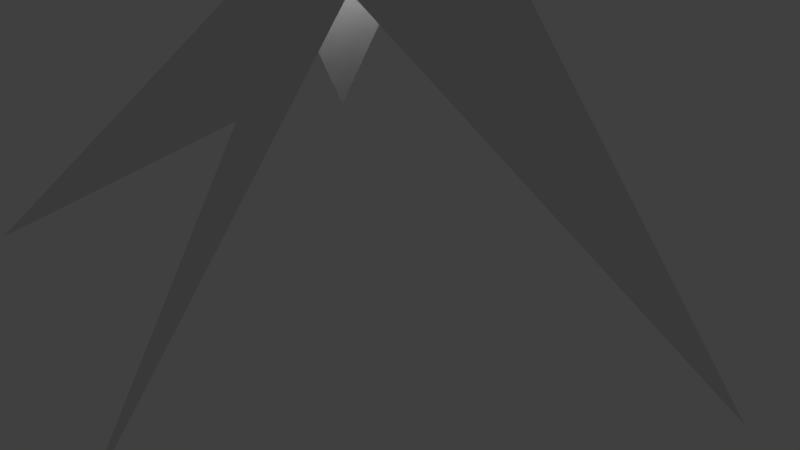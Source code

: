 # Source: stjerne.blend  (saved by Blender 2.78.0; exported with 4.5.12 LTS)
import bpy
from mathutils import Matrix  # noqa: F401  (used for matrix-valued properties, if any)

bpy.ops.wm.read_factory_settings(use_empty=True)
scene = bpy.context.scene
scene.name = 'Scene'

# ---- collections
col_collection_1 = bpy.data.collections.new('Collection 1'); scene.collection.children.link(col_collection_1)

# ---- materials (node trees are filled in below, after node groups)
mat_material = bpy.data.materials.new('Material')
mat_material.alpha_threshold = 0.0
mat_material.use_transparent_shadow = False
mat_material.roughness = 0.5
mat_material.line_color = (0.0, 0.0, 0.0, 1.0)

# ---- material node trees

# ---- world
world_world = bpy.data.worlds.new('World'); scene.world = world_world
world_world.color = (0.05088, 0.05088, 0.05088)
world_world.use_sun_shadow = False
world_world.sun_shadow_jitter_overblur = 0.0
world_world.cycles.sampling_method = 'MANUAL'

# ---- cameras
cam_camera = bpy.data.cameras.new('Camera')
cam_camera.clip_end = 100.0
cam_camera.lens = 35.0
cam_camera.sensor_width = 32.0
cam_camera.sensor_height = 18.0
cam_camera.ortho_scale = 7.314
cam_camera.dof.focus_distance = 0.0
cam_camera.dof.aperture_fstop = 128.0

# ---- lights
light_lamp = bpy.data.lights.new('Lamp', 'POINT')
light_lamp.transmission_factor = 0.0
light_lamp.cutoff_distance = 30.0
light_lamp.energy = 100.0
light_lamp.shadow_buffer_clip_start = 1.001
light_lamp.shadow_soft_size = 0.1
light_lamp.shadow_maximum_resolution = 0.006
light_lamp.use_absolute_resolution = True

# ---- meshes
me_cube = bpy.data.meshes.new('Cube')
me_cube.from_pydata([(1.131, 4.032, 0.04138), (1.66, 0.6405, 3.651), (5.007, 0.1814, 0.1121), (1.114, -1.158, 3.651), (1.597, -4.685, -0.1636), (-0.4178, -1.543, 2.072), (-4.108, -3.116, -0.1921), (-1.352, -0.2743, 3.651), (-4.312, 3.165, 0.2267), (-0.6238, 1.444, 3.651)], [], [(1, 0, 9), (2, 3, 1), (4, 5, 3), (6, 7, 5), (8, 9, 7), (5, 7, 3), (1, 9, 3), (7, 9, 3)])
me_cube.materials.append(mat_material)
me_cube.use_remesh_preserve_volume = False
me_cube.use_remesh_preserve_attributes = False
me_cube.use_mirror_vertex_groups = False
me_cube.update()

# ---- objects
ob_cube = bpy.data.objects.new('Cube', me_cube)
ob_lamp = bpy.data.objects.new('Lamp', light_lamp)
ob_camera = bpy.data.objects.new('Camera', cam_camera)

# ---- transforms, parenting, visibility, modifiers, constraints
ob_cube.location = (0.0, 0.0, 0.0)
ob_cube.lock_rotations_4d = False
ob_cube.empty_display_type = 'ARROWS'
ob_cube.lineart.crease_threshold = 0.0
ob_lamp.location = (0.3089, 0.1204, 3.356)
ob_lamp.rotation_euler = (0.6503, 0.05522, 1.866)
ob_lamp.lock_rotations_4d = False
ob_lamp.empty_display_type = 'ARROWS'
ob_lamp.color = (0.0, 0.0, 0.0, 0.0)
ob_lamp.lineart.crease_threshold = 0.0
ob_camera.location = (7.481, -6.508, 5.344)
ob_camera.rotation_euler = (1.109, 0.0, 0.8149)
ob_camera.lock_rotations_4d = False
ob_camera.empty_display_type = 'ARROWS'
ob_camera.color = (0.0, 0.0, 0.0, 0.0)
ob_camera.display_type = 'WIRE'
ob_camera.lineart.crease_threshold = 0.0

# ---- collection membership
col_collection_1.objects.link(ob_cube)
col_collection_1.objects.link(ob_lamp)
col_collection_1.objects.link(ob_camera)

# ---- scene / render settings (as saved in the file)
scene.camera = ob_camera
scene.frame_start = 1; scene.frame_end = 250; scene.frame_set(1)
scene.render.engine = 'BLENDER_EEVEE_NEXT'
scene.render.resolution_percentage = 50
scene.render.dither_intensity = 0.0
scene.cycles.use_denoising = False
scene.cycles.samples = 128
scene.cycles.sampling_pattern = 'TABULATED_SOBOL'
scene.cycles.light_sampling_threshold = 0.0
scene.cycles.use_adaptive_sampling = False
scene.cycles.use_light_tree = False
scene.cycles.blur_glossy = 0.0
scene.cycles.sample_clamp_indirect = 0.0
scene.view_settings.view_transform = 'Standard'
bpy.context.view_layer.update()
